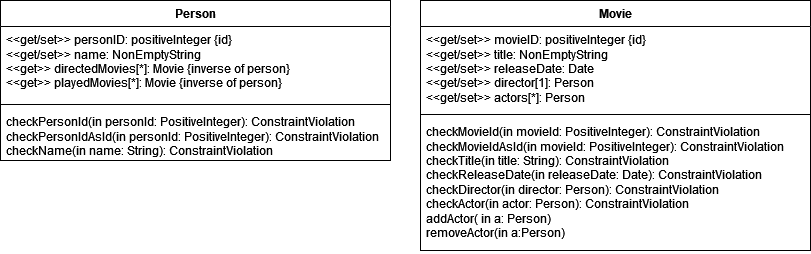

The diagram above was exported from draw.io. Its source (the exported page's mxGraphModel, read from the mxfile embedded in the PNG):
<mxGraphModel dx="1434" dy="821" grid="1" gridSize="10" guides="1" tooltips="1" connect="1" arrows="1" fold="1" page="1" pageScale="1" pageWidth="827" pageHeight="1169" math="0" shadow="0">
  <root>
    <mxCell id="WIyWlLk6GJQsqaUBKTNV-0" />
    <mxCell id="WIyWlLk6GJQsqaUBKTNV-1" parent="WIyWlLk6GJQsqaUBKTNV-0" />
    <mxCell id="nLL7LIsnSjkOfeAtSfhE-12" value="Person" style="swimlane;fontStyle=1;align=center;verticalAlign=top;childLayout=stackLayout;horizontal=1;startSize=26;horizontalStack=0;resizeParent=1;resizeParentMax=0;resizeLast=0;collapsible=1;marginBottom=0;whiteSpace=wrap;html=1;" parent="WIyWlLk6GJQsqaUBKTNV-1" vertex="1">
      <mxGeometry x="50" y="110" width="390" height="160" as="geometry" />
    </mxCell>
    <mxCell id="nLL7LIsnSjkOfeAtSfhE-13" value="&lt;div&gt;&amp;lt;&amp;lt;get/set&amp;gt;&amp;gt; personID: positiveInteger {id}&lt;/div&gt;&lt;div&gt;&amp;lt;&amp;lt;get/set&amp;gt;&amp;gt; name: NonEmptyString&lt;/div&gt;&lt;div&gt;&amp;lt;&amp;lt;get&amp;gt;&amp;gt; directedMovies[*]: Movie {inverse of person}&lt;/div&gt;&lt;div&gt;&amp;lt;&amp;lt;get&amp;gt;&amp;gt; playedMovies[*]: Movie {inverse of person}&lt;br&gt;&lt;/div&gt;" style="text;strokeColor=none;fillColor=none;align=left;verticalAlign=top;spacingLeft=4;spacingRight=4;overflow=hidden;rotatable=0;points=[[0,0.5],[1,0.5]];portConstraint=eastwest;whiteSpace=wrap;html=1;" parent="nLL7LIsnSjkOfeAtSfhE-12" vertex="1">
      <mxGeometry y="26" width="390" height="74" as="geometry" />
    </mxCell>
    <mxCell id="nLL7LIsnSjkOfeAtSfhE-14" value="" style="line;strokeWidth=1;fillColor=none;align=left;verticalAlign=middle;spacingTop=-1;spacingLeft=3;spacingRight=3;rotatable=0;labelPosition=right;points=[];portConstraint=eastwest;strokeColor=inherit;" parent="nLL7LIsnSjkOfeAtSfhE-12" vertex="1">
      <mxGeometry y="100" width="390" height="8" as="geometry" />
    </mxCell>
    <mxCell id="nLL7LIsnSjkOfeAtSfhE-15" value="&lt;div&gt;checkPersonId(in personId: PositiveInteger): ConstraintViolation&lt;/div&gt;&lt;div&gt;checkPersonIdAsId(in personId: PositiveInteger): ConstraintViolation&lt;/div&gt;&lt;div&gt;checkName(in name: String): ConstraintViolation&lt;/div&gt;" style="text;strokeColor=none;fillColor=none;align=left;verticalAlign=top;spacingLeft=4;spacingRight=4;overflow=hidden;rotatable=0;points=[[0,0.5],[1,0.5]];portConstraint=eastwest;whiteSpace=wrap;html=1;" parent="nLL7LIsnSjkOfeAtSfhE-12" vertex="1">
      <mxGeometry y="108" width="390" height="52" as="geometry" />
    </mxCell>
    <mxCell id="nLL7LIsnSjkOfeAtSfhE-16" value="Movie" style="swimlane;fontStyle=1;align=center;verticalAlign=top;childLayout=stackLayout;horizontal=1;startSize=26;horizontalStack=0;resizeParent=1;resizeParentMax=0;resizeLast=0;collapsible=1;marginBottom=0;whiteSpace=wrap;html=1;" parent="WIyWlLk6GJQsqaUBKTNV-1" vertex="1">
      <mxGeometry x="470" y="110" width="390" height="250" as="geometry" />
    </mxCell>
    <mxCell id="nLL7LIsnSjkOfeAtSfhE-17" value="&lt;div&gt;&amp;lt;&amp;lt;get/set&amp;gt;&amp;gt; movieID: positiveInteger {id}&lt;div&gt;&amp;lt;&amp;lt;get/set&amp;gt;&amp;gt; title: NonEmptyString&lt;/div&gt;&lt;div&gt;&amp;lt;&amp;lt;get/set&amp;gt;&amp;gt; releaseDate: Date&lt;/div&gt;&lt;div&gt;&amp;lt;&amp;lt;get/set&amp;gt;&amp;gt; director[1]: Person&lt;/div&gt;&lt;div&gt;&amp;lt;&amp;lt;get/set&amp;gt;&amp;gt; actors[*]: Person&lt;br&gt;&lt;/div&gt;&lt;/div&gt;" style="text;strokeColor=none;fillColor=none;align=left;verticalAlign=top;spacingLeft=4;spacingRight=4;overflow=hidden;rotatable=0;points=[[0,0.5],[1,0.5]];portConstraint=eastwest;whiteSpace=wrap;html=1;" parent="nLL7LIsnSjkOfeAtSfhE-16" vertex="1">
      <mxGeometry y="26" width="390" height="84" as="geometry" />
    </mxCell>
    <mxCell id="nLL7LIsnSjkOfeAtSfhE-18" value="" style="line;strokeWidth=1;fillColor=none;align=left;verticalAlign=middle;spacingTop=-1;spacingLeft=3;spacingRight=3;rotatable=0;labelPosition=right;points=[];portConstraint=eastwest;strokeColor=inherit;" parent="nLL7LIsnSjkOfeAtSfhE-16" vertex="1">
      <mxGeometry y="110" width="390" height="8" as="geometry" />
    </mxCell>
    <mxCell id="nLL7LIsnSjkOfeAtSfhE-19" value="&lt;div&gt;checkMovieId(in movieId: PositiveInteger): ConstraintViolation&lt;/div&gt;&lt;div&gt;checkMovieIdAsId(in movieId: PositiveInteger): ConstraintViolation&lt;/div&gt;&lt;div&gt;checkTitle(in title: String): ConstraintViolation&lt;/div&gt;&lt;div&gt;checkReleaseDate(in releaseDate: Date): ConstraintViolation&lt;/div&gt;&lt;div&gt;checkDirector(in director: Person): ConstraintViolation&lt;/div&gt;&lt;div&gt;checkActor(in actor: Person): ConstraintViolation&lt;/div&gt;&lt;div&gt;addActor( in a: Person)&lt;/div&gt;&lt;div&gt;removeActor(in a:Person)&lt;br&gt;&lt;/div&gt;" style="text;strokeColor=none;fillColor=none;align=left;verticalAlign=top;spacingLeft=4;spacingRight=4;overflow=hidden;rotatable=0;points=[[0,0.5],[1,0.5]];portConstraint=eastwest;whiteSpace=wrap;html=1;" parent="nLL7LIsnSjkOfeAtSfhE-16" vertex="1">
      <mxGeometry y="118" width="390" height="132" as="geometry" />
    </mxCell>
  </root>
</mxGraphModel>